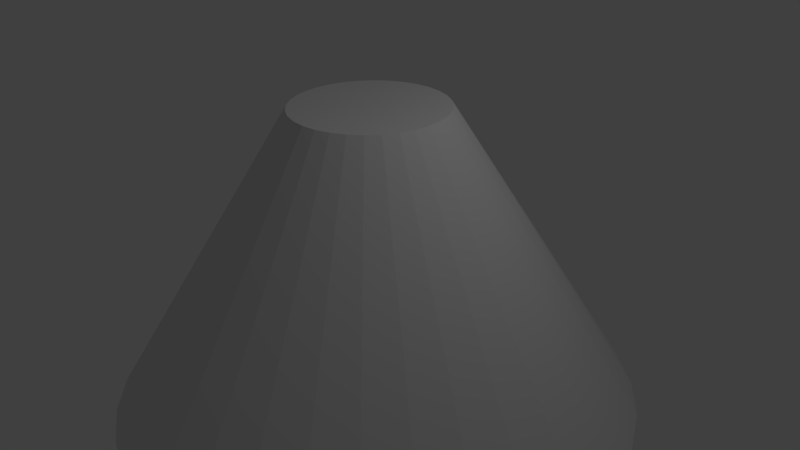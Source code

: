 # Source: blunt_cone.blend  (saved by Blender 2.76.0; exported with 4.5.12 LTS)
import bpy
from mathutils import Matrix  # noqa: F401  (used for matrix-valued properties, if any)

bpy.ops.wm.read_factory_settings(use_empty=True)
scene = bpy.context.scene
scene.name = 'Scene'

# ---- collections
col_collection_1 = bpy.data.collections.new('Collection 1'); scene.collection.children.link(col_collection_1)

# ---- world
world_world = bpy.data.worlds.new('World'); scene.world = world_world
world_world.color = (0.05088, 0.05088, 0.05088)
world_world.use_sun_shadow = False
world_world.sun_shadow_jitter_overblur = 0.0
world_world.cycles.sampling_method = 'MANUAL'
world_world.cycles.sample_map_resolution = 256

# ---- cameras
cam_camera = bpy.data.cameras.new('Camera')
cam_camera.clip_end = 100.0
cam_camera.lens = 35.0
cam_camera.sensor_width = 32.0
cam_camera.sensor_height = 18.0
cam_camera.ortho_scale = 7.314
cam_camera.dof.focus_distance = 0.0
cam_camera.dof.aperture_fstop = 128.0

# ---- lights
light_lamp = bpy.data.lights.new('Lamp', 'POINT')
light_lamp.transmission_factor = 0.0
light_lamp.cutoff_distance = 30.0
light_lamp.energy = 100.0
light_lamp.shadow_buffer_clip_start = 1.001
light_lamp.shadow_soft_size = 0.1
light_lamp.shadow_maximum_resolution = 0.006
light_lamp.use_absolute_resolution = True
light_lamp.cycles.use_multiple_importance_sampling = False

# ---- meshes
me_cone = bpy.data.meshes.new('Cone')
me_cone.from_pydata([(0.0, 3.5, -2.0), (0.0, 1.0, 2.0), (0.6828, 3.433, -2.0), (0.1951, 0.9808, 2.0), (1.339, 3.234, -2.0), (0.3827, 0.9239, 2.0), (1.944, 2.91, -2.0), (0.5556, 0.8315, 2.0), (2.475, 2.475, -2.0), (0.7071, 0.7071, 2.0), (2.91, 1.944, -2.0), (0.8315, 0.5556, 2.0), (3.234, 1.339, -2.0), (0.9239, 0.3827, 2.0), (3.433, 0.6828, -2.0), (0.9808, 0.1951, 2.0), (3.5, 2.642e-07, -2.0), (1.0, 7.55e-08, 2.0), (3.433, -0.6828, -2.0), (0.9808, -0.1951, 2.0), (3.234, -1.339, -2.0), (0.9239, -0.3827, 2.0), (2.91, -1.944, -2.0), (0.8315, -0.5556, 2.0), (2.475, -2.475, -2.0), (0.7071, -0.7071, 2.0), (1.944, -2.91, -2.0), (0.5556, -0.8315, 2.0), (1.339, -3.234, -2.0), (0.3827, -0.9239, 2.0), (0.6828, -3.433, -2.0), (0.1951, -0.9808, 2.0), (-1.14e-06, -3.5, -2.0), (-3.258e-07, -1.0, 2.0), (-0.6828, -3.433, -2.0), (-0.1951, -0.9808, 2.0), (-1.339, -3.234, -2.0), (-0.3827, -0.9239, 2.0), (-1.944, -2.91, -2.0), (-0.5556, -0.8315, 2.0), (-2.475, -2.475, -2.0), (-0.7071, -0.7071, 2.0), (-2.91, -1.944, -2.0), (-0.8315, -0.5556, 2.0), (-3.234, -1.339, -2.0), (-0.9239, -0.3827, 2.0), (-3.433, -0.6828, -2.0), (-0.9808, -0.1951, 2.0), (-3.5, 3.38e-06, -2.0), (-1.0, 9.656e-07, 2.0), (-3.433, 0.6828, -2.0), (-0.9808, 0.1951, 2.0), (-3.234, 1.339, -2.0), (-0.9239, 0.3827, 2.0), (-2.91, 1.944, -2.0), (-0.8315, 0.5556, 2.0), (-2.475, 2.475, -2.0), (-0.7071, 0.7071, 2.0), (-1.944, 2.91, -2.0), (-0.5556, 0.8315, 2.0), (-1.339, 3.234, -2.0), (-0.3827, 0.9239, 2.0), (-0.6828, 3.433, -2.0), (-0.1951, 0.9808, 2.0)], [], [(0, 1, 3, 2), (2, 3, 5, 4), (4, 5, 7, 6), (6, 7, 9, 8), (8, 9, 11, 10), (10, 11, 13, 12), (12, 13, 15, 14), (14, 15, 17, 16), (16, 17, 19, 18), (18, 19, 21, 20), (20, 21, 23, 22), (22, 23, 25, 24), (24, 25, 27, 26), (26, 27, 29, 28), (28, 29, 31, 30), (30, 31, 33, 32), (32, 33, 35, 34), (34, 35, 37, 36), (36, 37, 39, 38), (38, 39, 41, 40), (40, 41, 43, 42), (42, 43, 45, 44), (44, 45, 47, 46), (46, 47, 49, 48), (48, 49, 51, 50), (50, 51, 53, 52), (52, 53, 55, 54), (54, 55, 57, 56), (56, 57, 59, 58), (58, 59, 61, 60), (3, 1, 63, 61, 59, 57, 55, 53, 51, 49, 47, 45, 43, 41, 39, 37, 35, 33, 31, 29, 27, 25, 23, 21, 19, 17, 15, 13, 11, 9, 7, 5), (62, 63, 1, 0), (60, 61, 63, 62), (0, 2, 4, 6, 8, 10, 12, 14, 16, 18, 20, 22, 24, 26, 28, 30, 32, 34, 36, 38, 40, 42, 44, 46, 48, 50, 52, 54, 56, 58, 60, 62)])
me_cone.use_remesh_preserve_volume = False
me_cone.use_remesh_preserve_attributes = False
me_cone.use_mirror_vertex_groups = False
me_cone.update()

# ---- objects
ob_cone = bpy.data.objects.new('Cone', me_cone)
ob_lamp = bpy.data.objects.new('Lamp', light_lamp)
ob_camera = bpy.data.objects.new('Camera', cam_camera)

# ---- transforms, parenting, visibility, modifiers, constraints
ob_cone.location = (0.0, 0.0, 0.0)
ob_cone.lineart.crease_threshold = 0.0
ob_lamp.location = (4.076, 1.005, 5.904)
ob_lamp.rotation_euler = (0.6503, 0.05522, 1.866)
ob_lamp.lock_rotations_4d = False
ob_lamp.empty_display_type = 'ARROWS'
ob_lamp.color = (0.0, 0.0, 0.0, 0.0)
ob_lamp.lineart.crease_threshold = 0.0
ob_camera.location = (7.481, -6.508, 5.344)
ob_camera.rotation_euler = (1.109, 0.01082, 0.8149)
ob_camera.lock_rotations_4d = False
ob_camera.empty_display_type = 'ARROWS'
ob_camera.color = (0.0, 0.0, 0.0, 0.0)
ob_camera.display_type = 'WIRE'
ob_camera.lineart.crease_threshold = 0.0

# ---- collection membership
col_collection_1.objects.link(ob_cone)
col_collection_1.objects.link(ob_lamp)
col_collection_1.objects.link(ob_camera)

# ---- scene / render settings (as saved in the file)
scene.camera = ob_camera
scene.frame_start = 1; scene.frame_end = 250; scene.frame_set(1)
scene.render.engine = 'BLENDER_EEVEE_NEXT'
scene.render.resolution_percentage = 50
scene.render.dither_intensity = 0.0
scene.cycles.use_denoising = False
scene.cycles.samples = 10
scene.cycles.sampling_pattern = 'TABULATED_SOBOL'
scene.cycles.light_sampling_threshold = 0.0
scene.cycles.use_adaptive_sampling = False
scene.cycles.use_light_tree = False
scene.cycles.blur_glossy = 0.0
scene.cycles.pixel_filter_type = 'GAUSSIAN'
scene.cycles.sample_clamp_indirect = 0.0
scene.view_settings.view_transform = 'Standard'
bpy.context.view_layer.update()
